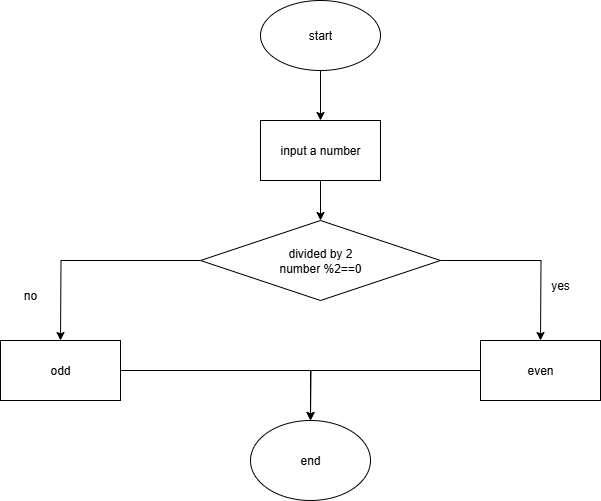

The diagram above was exported from draw.io. Its source (the exported page's mxGraphModel, read from the mxfile embedded in the PNG):
<mxGraphModel dx="1188" dy="648" grid="1" gridSize="10" guides="1" tooltips="1" connect="1" arrows="1" fold="1" page="1" pageScale="1" pageWidth="850" pageHeight="1100" math="0" shadow="0">
  <root>
    <mxCell id="0" />
    <mxCell id="1" parent="0" />
    <mxCell id="xwvw2kcGzBiazmhG5txi-57" style="edgeStyle=orthogonalEdgeStyle;rounded=0;orthogonalLoop=1;jettySize=auto;html=1;exitX=0.5;exitY=1;exitDx=0;exitDy=0;entryX=0.5;entryY=0;entryDx=0;entryDy=0;" edge="1" parent="1" source="xwvw2kcGzBiazmhG5txi-50" target="xwvw2kcGzBiazmhG5txi-54">
      <mxGeometry relative="1" as="geometry" />
    </mxCell>
    <mxCell id="xwvw2kcGzBiazmhG5txi-50" value="" style="ellipse;whiteSpace=wrap;html=1;" vertex="1" parent="1">
      <mxGeometry x="320" y="260" width="120" height="70" as="geometry" />
    </mxCell>
    <mxCell id="xwvw2kcGzBiazmhG5txi-51" value="start" style="text;strokeColor=none;align=center;fillColor=none;html=1;verticalAlign=middle;whiteSpace=wrap;rounded=0;" vertex="1" parent="1">
      <mxGeometry x="350" y="280" width="60" height="30" as="geometry" />
    </mxCell>
    <mxCell id="xwvw2kcGzBiazmhG5txi-52" value="" style="ellipse;whiteSpace=wrap;html=1;" vertex="1" parent="1">
      <mxGeometry x="310" y="680" width="120" height="80" as="geometry" />
    </mxCell>
    <mxCell id="xwvw2kcGzBiazmhG5txi-53" value="end" style="text;strokeColor=none;align=center;fillColor=none;html=1;verticalAlign=middle;whiteSpace=wrap;rounded=0;" vertex="1" parent="1">
      <mxGeometry x="340" y="705" width="60" height="30" as="geometry" />
    </mxCell>
    <mxCell id="xwvw2kcGzBiazmhG5txi-60" style="edgeStyle=orthogonalEdgeStyle;rounded=0;orthogonalLoop=1;jettySize=auto;html=1;" edge="1" parent="1" source="xwvw2kcGzBiazmhG5txi-54" target="xwvw2kcGzBiazmhG5txi-59">
      <mxGeometry relative="1" as="geometry" />
    </mxCell>
    <mxCell id="xwvw2kcGzBiazmhG5txi-54" value="input a number" style="rounded=0;whiteSpace=wrap;html=1;" vertex="1" parent="1">
      <mxGeometry x="320" y="380" width="120" height="60" as="geometry" />
    </mxCell>
    <mxCell id="xwvw2kcGzBiazmhG5txi-61" style="edgeStyle=orthogonalEdgeStyle;rounded=0;orthogonalLoop=1;jettySize=auto;html=1;" edge="1" parent="1" source="xwvw2kcGzBiazmhG5txi-59">
      <mxGeometry relative="1" as="geometry">
        <mxPoint x="120" y="600" as="targetPoint" />
      </mxGeometry>
    </mxCell>
    <mxCell id="xwvw2kcGzBiazmhG5txi-62" style="edgeStyle=orthogonalEdgeStyle;rounded=0;orthogonalLoop=1;jettySize=auto;html=1;exitX=1;exitY=0.5;exitDx=0;exitDy=0;" edge="1" parent="1" source="xwvw2kcGzBiazmhG5txi-59">
      <mxGeometry relative="1" as="geometry">
        <mxPoint x="600" y="600" as="targetPoint" />
      </mxGeometry>
    </mxCell>
    <mxCell id="xwvw2kcGzBiazmhG5txi-59" value="divided by 2&lt;div&gt;number %2==0&lt;/div&gt;" style="rhombus;whiteSpace=wrap;html=1;" vertex="1" parent="1">
      <mxGeometry x="260" y="480" width="240" height="80" as="geometry" />
    </mxCell>
    <mxCell id="xwvw2kcGzBiazmhG5txi-67" style="edgeStyle=orthogonalEdgeStyle;rounded=0;orthogonalLoop=1;jettySize=auto;html=1;" edge="1" parent="1" source="xwvw2kcGzBiazmhG5txi-63" target="xwvw2kcGzBiazmhG5txi-52">
      <mxGeometry relative="1" as="geometry" />
    </mxCell>
    <mxCell id="xwvw2kcGzBiazmhG5txi-63" value="odd" style="rounded=0;whiteSpace=wrap;html=1;" vertex="1" parent="1">
      <mxGeometry x="60" y="600" width="120" height="60" as="geometry" />
    </mxCell>
    <mxCell id="xwvw2kcGzBiazmhG5txi-68" style="edgeStyle=orthogonalEdgeStyle;rounded=0;orthogonalLoop=1;jettySize=auto;html=1;" edge="1" parent="1" source="xwvw2kcGzBiazmhG5txi-64">
      <mxGeometry relative="1" as="geometry">
        <mxPoint x="370" y="680" as="targetPoint" />
      </mxGeometry>
    </mxCell>
    <mxCell id="xwvw2kcGzBiazmhG5txi-64" value="even" style="rounded=0;whiteSpace=wrap;html=1;" vertex="1" parent="1">
      <mxGeometry x="540" y="600" width="120" height="60" as="geometry" />
    </mxCell>
    <mxCell id="xwvw2kcGzBiazmhG5txi-65" value="yes" style="text;strokeColor=none;align=center;fillColor=none;html=1;verticalAlign=middle;whiteSpace=wrap;rounded=0;" vertex="1" parent="1">
      <mxGeometry x="590" y="530" width="60" height="30" as="geometry" />
    </mxCell>
    <mxCell id="xwvw2kcGzBiazmhG5txi-66" value="no" style="text;strokeColor=none;align=center;fillColor=none;html=1;verticalAlign=middle;whiteSpace=wrap;rounded=0;" vertex="1" parent="1">
      <mxGeometry x="60" y="540" width="60" height="30" as="geometry" />
    </mxCell>
  </root>
</mxGraphModel>